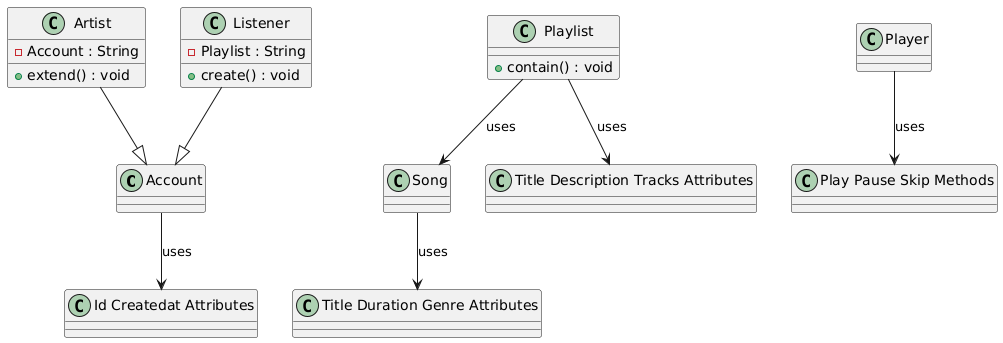

The diagram above was rendered by PlantUML. Its source (embedded in the PNG):
@startuml
class "Account" as Account {
}

class "Id Createdat Attributes" as Id_Createdat_Attributes {
}

class "Artist" as Artist {
  -Account : String
  +extend() : void
}

class "Listener" as Listener {
  -Playlist : String
  +create() : void
}

class "Song" as Song {
}

class "Title Duration Genre Attributes" as Title_Duration_Genre_Attributes {
}

class "Playlist" as Playlist {
  +contain() : void
}

class "Title Description Tracks Attributes" as Title_Description_Tracks_Attributes {
}

class "Player" as Player {
}

class "Play Pause Skip Methods" as Play_Pause_Skip_Methods {
}

Account --> Id_Createdat_Attributes : uses
Artist --|> Account
Listener --|> Account
Song --> Title_Duration_Genre_Attributes : uses
Playlist --> Title_Description_Tracks_Attributes : uses
Player --> Play_Pause_Skip_Methods : uses
Playlist --> Song : uses
@enduml